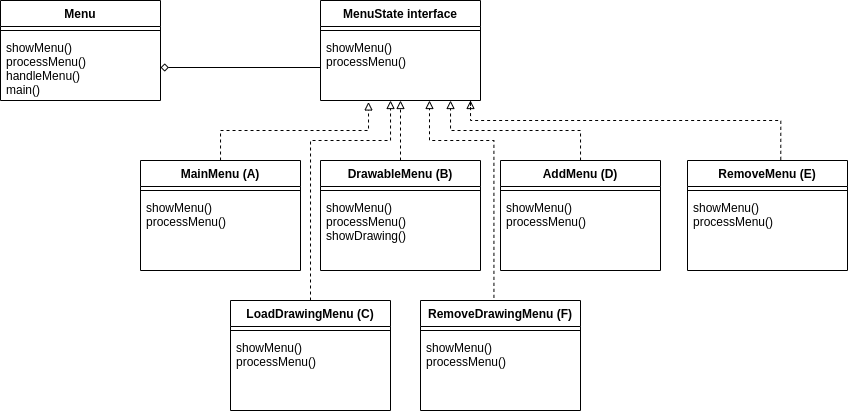

The diagram above was exported from draw.io. Its source (the exported page's mxGraphModel, read from the mxfile embedded in the PNG):
<mxGraphModel dx="981" dy="562" grid="1" gridSize="10" guides="1" tooltips="1" connect="1" arrows="1" fold="1" page="1" pageScale="1" pageWidth="1654" pageHeight="1169" math="0" shadow="0">
  <root>
    <mxCell id="0" />
    <mxCell id="1" parent="0" />
    <mxCell id="4iZhGOJcEqOUoL5x91H5-1" value="Menu" style="swimlane;fontStyle=1;align=center;verticalAlign=top;childLayout=stackLayout;horizontal=1;startSize=26;horizontalStack=0;resizeParent=1;resizeParentMax=0;resizeLast=0;collapsible=1;marginBottom=0;" parent="1" vertex="1">
      <mxGeometry x="60" y="200" width="160" height="100" as="geometry" />
    </mxCell>
    <mxCell id="4iZhGOJcEqOUoL5x91H5-3" value="" style="line;strokeWidth=1;fillColor=none;align=left;verticalAlign=middle;spacingTop=-1;spacingLeft=3;spacingRight=3;rotatable=0;labelPosition=right;points=[];portConstraint=eastwest;" parent="4iZhGOJcEqOUoL5x91H5-1" vertex="1">
      <mxGeometry y="26" width="160" height="8" as="geometry" />
    </mxCell>
    <mxCell id="4iZhGOJcEqOUoL5x91H5-4" value="showMenu()&#10;processMenu()&#10;handleMenu()&#10;main()" style="text;strokeColor=none;fillColor=none;align=left;verticalAlign=top;spacingLeft=4;spacingRight=4;overflow=hidden;rotatable=0;points=[[0,0.5],[1,0.5]];portConstraint=eastwest;" parent="4iZhGOJcEqOUoL5x91H5-1" vertex="1">
      <mxGeometry y="34" width="160" height="66" as="geometry" />
    </mxCell>
    <mxCell id="4iZhGOJcEqOUoL5x91H5-22" style="edgeStyle=orthogonalEdgeStyle;rounded=0;orthogonalLoop=1;jettySize=auto;html=1;startArrow=none;startFill=0;endArrow=block;endFill=0;entryX=0.3;entryY=1.022;entryDx=0;entryDy=0;entryPerimeter=0;dashed=1;" parent="1" source="4iZhGOJcEqOUoL5x91H5-11" target="4iZhGOJcEqOUoL5x91H5-10" edge="1">
      <mxGeometry relative="1" as="geometry">
        <mxPoint x="438" y="304" as="targetPoint" />
        <Array as="points">
          <mxPoint x="280" y="330" />
          <mxPoint x="428" y="330" />
        </Array>
      </mxGeometry>
    </mxCell>
    <mxCell id="4iZhGOJcEqOUoL5x91H5-11" value="MainMenu (A)" style="swimlane;fontStyle=1;align=center;verticalAlign=top;childLayout=stackLayout;horizontal=1;startSize=26;horizontalStack=0;resizeParent=1;resizeParentMax=0;resizeLast=0;collapsible=1;marginBottom=0;" parent="1" vertex="1">
      <mxGeometry x="200" y="360" width="160" height="110" as="geometry" />
    </mxCell>
    <mxCell id="4iZhGOJcEqOUoL5x91H5-12" value="" style="line;strokeWidth=1;fillColor=none;align=left;verticalAlign=middle;spacingTop=-1;spacingLeft=3;spacingRight=3;rotatable=0;labelPosition=right;points=[];portConstraint=eastwest;" parent="4iZhGOJcEqOUoL5x91H5-11" vertex="1">
      <mxGeometry y="26" width="160" height="8" as="geometry" />
    </mxCell>
    <mxCell id="4iZhGOJcEqOUoL5x91H5-13" value="showMenu()&#10;processMenu()" style="text;strokeColor=none;fillColor=none;align=left;verticalAlign=top;spacingLeft=4;spacingRight=4;overflow=hidden;rotatable=0;points=[[0,0.5],[1,0.5]];portConstraint=eastwest;" parent="4iZhGOJcEqOUoL5x91H5-11" vertex="1">
      <mxGeometry y="34" width="160" height="76" as="geometry" />
    </mxCell>
    <mxCell id="4iZhGOJcEqOUoL5x91H5-23" style="edgeStyle=orthogonalEdgeStyle;rounded=0;orthogonalLoop=1;jettySize=auto;html=1;startArrow=none;startFill=0;endArrow=block;endFill=0;entryX=0.5;entryY=1;entryDx=0;entryDy=0;entryPerimeter=0;dashed=1;" parent="1" source="4iZhGOJcEqOUoL5x91H5-14" target="4iZhGOJcEqOUoL5x91H5-10" edge="1">
      <mxGeometry relative="1" as="geometry">
        <mxPoint x="460" y="310" as="targetPoint" />
      </mxGeometry>
    </mxCell>
    <mxCell id="4iZhGOJcEqOUoL5x91H5-14" value="DrawableMenu (B)" style="swimlane;fontStyle=1;align=center;verticalAlign=top;childLayout=stackLayout;horizontal=1;startSize=26;horizontalStack=0;resizeParent=1;resizeParentMax=0;resizeLast=0;collapsible=1;marginBottom=0;" parent="1" vertex="1">
      <mxGeometry x="380" y="360" width="160" height="110" as="geometry" />
    </mxCell>
    <mxCell id="4iZhGOJcEqOUoL5x91H5-15" value="" style="line;strokeWidth=1;fillColor=none;align=left;verticalAlign=middle;spacingTop=-1;spacingLeft=3;spacingRight=3;rotatable=0;labelPosition=right;points=[];portConstraint=eastwest;" parent="4iZhGOJcEqOUoL5x91H5-14" vertex="1">
      <mxGeometry y="26" width="160" height="8" as="geometry" />
    </mxCell>
    <mxCell id="4iZhGOJcEqOUoL5x91H5-16" value="showMenu()&#10;processMenu()&#10;showDrawing()" style="text;strokeColor=none;fillColor=none;align=left;verticalAlign=top;spacingLeft=4;spacingRight=4;overflow=hidden;rotatable=0;points=[[0,0.5],[1,0.5]];portConstraint=eastwest;" parent="4iZhGOJcEqOUoL5x91H5-14" vertex="1">
      <mxGeometry y="34" width="160" height="76" as="geometry" />
    </mxCell>
    <mxCell id="4iZhGOJcEqOUoL5x91H5-24" style="edgeStyle=orthogonalEdgeStyle;rounded=0;orthogonalLoop=1;jettySize=auto;html=1;startArrow=none;startFill=0;endArrow=block;endFill=0;dashed=1;" parent="1" source="4iZhGOJcEqOUoL5x91H5-17" target="4iZhGOJcEqOUoL5x91H5-10" edge="1">
      <mxGeometry relative="1" as="geometry">
        <Array as="points">
          <mxPoint x="640" y="330" />
          <mxPoint x="510" y="330" />
        </Array>
      </mxGeometry>
    </mxCell>
    <mxCell id="4iZhGOJcEqOUoL5x91H5-17" value="AddMenu (D)" style="swimlane;fontStyle=1;align=center;verticalAlign=top;childLayout=stackLayout;horizontal=1;startSize=26;horizontalStack=0;resizeParent=1;resizeParentMax=0;resizeLast=0;collapsible=1;marginBottom=0;" parent="1" vertex="1">
      <mxGeometry x="560" y="360" width="160" height="110" as="geometry" />
    </mxCell>
    <mxCell id="4iZhGOJcEqOUoL5x91H5-18" value="" style="line;strokeWidth=1;fillColor=none;align=left;verticalAlign=middle;spacingTop=-1;spacingLeft=3;spacingRight=3;rotatable=0;labelPosition=right;points=[];portConstraint=eastwest;" parent="4iZhGOJcEqOUoL5x91H5-17" vertex="1">
      <mxGeometry y="26" width="160" height="8" as="geometry" />
    </mxCell>
    <mxCell id="4iZhGOJcEqOUoL5x91H5-19" value="showMenu()&#10;processMenu()" style="text;strokeColor=none;fillColor=none;align=left;verticalAlign=top;spacingLeft=4;spacingRight=4;overflow=hidden;rotatable=0;points=[[0,0.5],[1,0.5]];portConstraint=eastwest;" parent="4iZhGOJcEqOUoL5x91H5-17" vertex="1">
      <mxGeometry y="34" width="160" height="76" as="geometry" />
    </mxCell>
    <mxCell id="4iZhGOJcEqOUoL5x91H5-8" value="MenuState interface" style="swimlane;fontStyle=1;align=center;verticalAlign=top;childLayout=stackLayout;horizontal=1;startSize=26;horizontalStack=0;resizeParent=1;resizeParentMax=0;resizeLast=0;collapsible=1;marginBottom=0;" parent="1" vertex="1">
      <mxGeometry x="380" y="200" width="160" height="100" as="geometry" />
    </mxCell>
    <mxCell id="4iZhGOJcEqOUoL5x91H5-9" value="" style="line;strokeWidth=1;fillColor=none;align=left;verticalAlign=middle;spacingTop=-1;spacingLeft=3;spacingRight=3;rotatable=0;labelPosition=right;points=[];portConstraint=eastwest;" parent="4iZhGOJcEqOUoL5x91H5-8" vertex="1">
      <mxGeometry y="26" width="160" height="8" as="geometry" />
    </mxCell>
    <mxCell id="4iZhGOJcEqOUoL5x91H5-10" value="showMenu()&#10;processMenu()" style="text;strokeColor=none;fillColor=none;align=left;verticalAlign=top;spacingLeft=4;spacingRight=4;overflow=hidden;rotatable=0;points=[[0,0.5],[1,0.5]];portConstraint=eastwest;" parent="4iZhGOJcEqOUoL5x91H5-8" vertex="1">
      <mxGeometry y="34" width="160" height="66" as="geometry" />
    </mxCell>
    <mxCell id="4iZhGOJcEqOUoL5x91H5-21" style="edgeStyle=orthogonalEdgeStyle;rounded=0;orthogonalLoop=1;jettySize=auto;html=1;entryX=0;entryY=0.5;entryDx=0;entryDy=0;endArrow=none;endFill=0;startArrow=diamond;startFill=0;" parent="1" source="4iZhGOJcEqOUoL5x91H5-4" target="4iZhGOJcEqOUoL5x91H5-10" edge="1">
      <mxGeometry relative="1" as="geometry" />
    </mxCell>
    <mxCell id="8lUFZBtS0eO9QGrpME95-1" value="RemoveMenu (E)" style="swimlane;fontStyle=1;align=center;verticalAlign=top;childLayout=stackLayout;horizontal=1;startSize=26;horizontalStack=0;resizeParent=1;resizeParentMax=0;resizeLast=0;collapsible=1;marginBottom=0;" vertex="1" parent="1">
      <mxGeometry x="747" y="360" width="160" height="110" as="geometry" />
    </mxCell>
    <mxCell id="8lUFZBtS0eO9QGrpME95-2" value="" style="line;strokeWidth=1;fillColor=none;align=left;verticalAlign=middle;spacingTop=-1;spacingLeft=3;spacingRight=3;rotatable=0;labelPosition=right;points=[];portConstraint=eastwest;" vertex="1" parent="8lUFZBtS0eO9QGrpME95-1">
      <mxGeometry y="26" width="160" height="8" as="geometry" />
    </mxCell>
    <mxCell id="8lUFZBtS0eO9QGrpME95-3" value="showMenu()&#10;processMenu()" style="text;strokeColor=none;fillColor=none;align=left;verticalAlign=top;spacingLeft=4;spacingRight=4;overflow=hidden;rotatable=0;points=[[0,0.5],[1,0.5]];portConstraint=eastwest;" vertex="1" parent="8lUFZBtS0eO9QGrpME95-1">
      <mxGeometry y="34" width="160" height="76" as="geometry" />
    </mxCell>
    <mxCell id="8lUFZBtS0eO9QGrpME95-4" style="edgeStyle=orthogonalEdgeStyle;rounded=0;orthogonalLoop=1;jettySize=auto;html=1;startArrow=none;startFill=0;endArrow=block;endFill=0;dashed=1;exitX=0.583;exitY=-0.006;exitDx=0;exitDy=0;exitPerimeter=0;" edge="1" parent="1" source="8lUFZBtS0eO9QGrpME95-1">
      <mxGeometry relative="1" as="geometry">
        <mxPoint x="820" y="280" as="sourcePoint" />
        <mxPoint x="530" y="300" as="targetPoint" />
        <Array as="points">
          <mxPoint x="840" y="320" />
          <mxPoint x="530" y="320" />
          <mxPoint x="530" y="300" />
        </Array>
      </mxGeometry>
    </mxCell>
    <mxCell id="8lUFZBtS0eO9QGrpME95-5" value="LoadDrawingMenu (C)" style="swimlane;fontStyle=1;align=center;verticalAlign=top;childLayout=stackLayout;horizontal=1;startSize=26;horizontalStack=0;resizeParent=1;resizeParentMax=0;resizeLast=0;collapsible=1;marginBottom=0;" vertex="1" parent="1">
      <mxGeometry x="290" y="500" width="160" height="110" as="geometry" />
    </mxCell>
    <mxCell id="8lUFZBtS0eO9QGrpME95-6" value="" style="line;strokeWidth=1;fillColor=none;align=left;verticalAlign=middle;spacingTop=-1;spacingLeft=3;spacingRight=3;rotatable=0;labelPosition=right;points=[];portConstraint=eastwest;" vertex="1" parent="8lUFZBtS0eO9QGrpME95-5">
      <mxGeometry y="26" width="160" height="8" as="geometry" />
    </mxCell>
    <mxCell id="8lUFZBtS0eO9QGrpME95-7" value="showMenu()&#10;processMenu()" style="text;strokeColor=none;fillColor=none;align=left;verticalAlign=top;spacingLeft=4;spacingRight=4;overflow=hidden;rotatable=0;points=[[0,0.5],[1,0.5]];portConstraint=eastwest;" vertex="1" parent="8lUFZBtS0eO9QGrpME95-5">
      <mxGeometry y="34" width="160" height="76" as="geometry" />
    </mxCell>
    <mxCell id="8lUFZBtS0eO9QGrpME95-8" value="RemoveDrawingMenu (F)" style="swimlane;fontStyle=1;align=center;verticalAlign=top;childLayout=stackLayout;horizontal=1;startSize=26;horizontalStack=0;resizeParent=1;resizeParentMax=0;resizeLast=0;collapsible=1;marginBottom=0;" vertex="1" parent="1">
      <mxGeometry x="480" y="500" width="160" height="110" as="geometry" />
    </mxCell>
    <mxCell id="8lUFZBtS0eO9QGrpME95-9" value="" style="line;strokeWidth=1;fillColor=none;align=left;verticalAlign=middle;spacingTop=-1;spacingLeft=3;spacingRight=3;rotatable=0;labelPosition=right;points=[];portConstraint=eastwest;" vertex="1" parent="8lUFZBtS0eO9QGrpME95-8">
      <mxGeometry y="26" width="160" height="8" as="geometry" />
    </mxCell>
    <mxCell id="8lUFZBtS0eO9QGrpME95-10" value="showMenu()&#10;processMenu()" style="text;strokeColor=none;fillColor=none;align=left;verticalAlign=top;spacingLeft=4;spacingRight=4;overflow=hidden;rotatable=0;points=[[0,0.5],[1,0.5]];portConstraint=eastwest;" vertex="1" parent="8lUFZBtS0eO9QGrpME95-8">
      <mxGeometry y="34" width="160" height="76" as="geometry" />
    </mxCell>
    <mxCell id="8lUFZBtS0eO9QGrpME95-11" style="edgeStyle=orthogonalEdgeStyle;rounded=0;orthogonalLoop=1;jettySize=auto;html=1;startArrow=none;startFill=0;endArrow=block;endFill=0;dashed=1;exitX=0.459;exitY=-0.024;exitDx=0;exitDy=0;exitPerimeter=0;" edge="1" parent="1" source="8lUFZBtS0eO9QGrpME95-8" target="4iZhGOJcEqOUoL5x91H5-10">
      <mxGeometry relative="1" as="geometry">
        <mxPoint x="650.0344827586207" y="369.9999999999999" as="sourcePoint" />
        <mxPoint x="489" y="303" as="targetPoint" />
        <Array as="points">
          <mxPoint x="553" y="340" />
          <mxPoint x="489" y="340" />
        </Array>
      </mxGeometry>
    </mxCell>
    <mxCell id="8lUFZBtS0eO9QGrpME95-12" style="edgeStyle=orthogonalEdgeStyle;rounded=0;orthogonalLoop=1;jettySize=auto;html=1;startArrow=none;startFill=0;endArrow=block;endFill=0;dashed=1;exitX=0.5;exitY=0;exitDx=0;exitDy=0;" edge="1" parent="1" source="8lUFZBtS0eO9QGrpME95-5" target="4iZhGOJcEqOUoL5x91H5-10">
      <mxGeometry relative="1" as="geometry">
        <mxPoint x="438" y="311.452" as="targetPoint" />
        <Array as="points">
          <mxPoint x="370" y="340" />
          <mxPoint x="450" y="340" />
        </Array>
        <mxPoint x="290.0344827586207" y="369.9999999999999" as="sourcePoint" />
      </mxGeometry>
    </mxCell>
  </root>
</mxGraphModel>